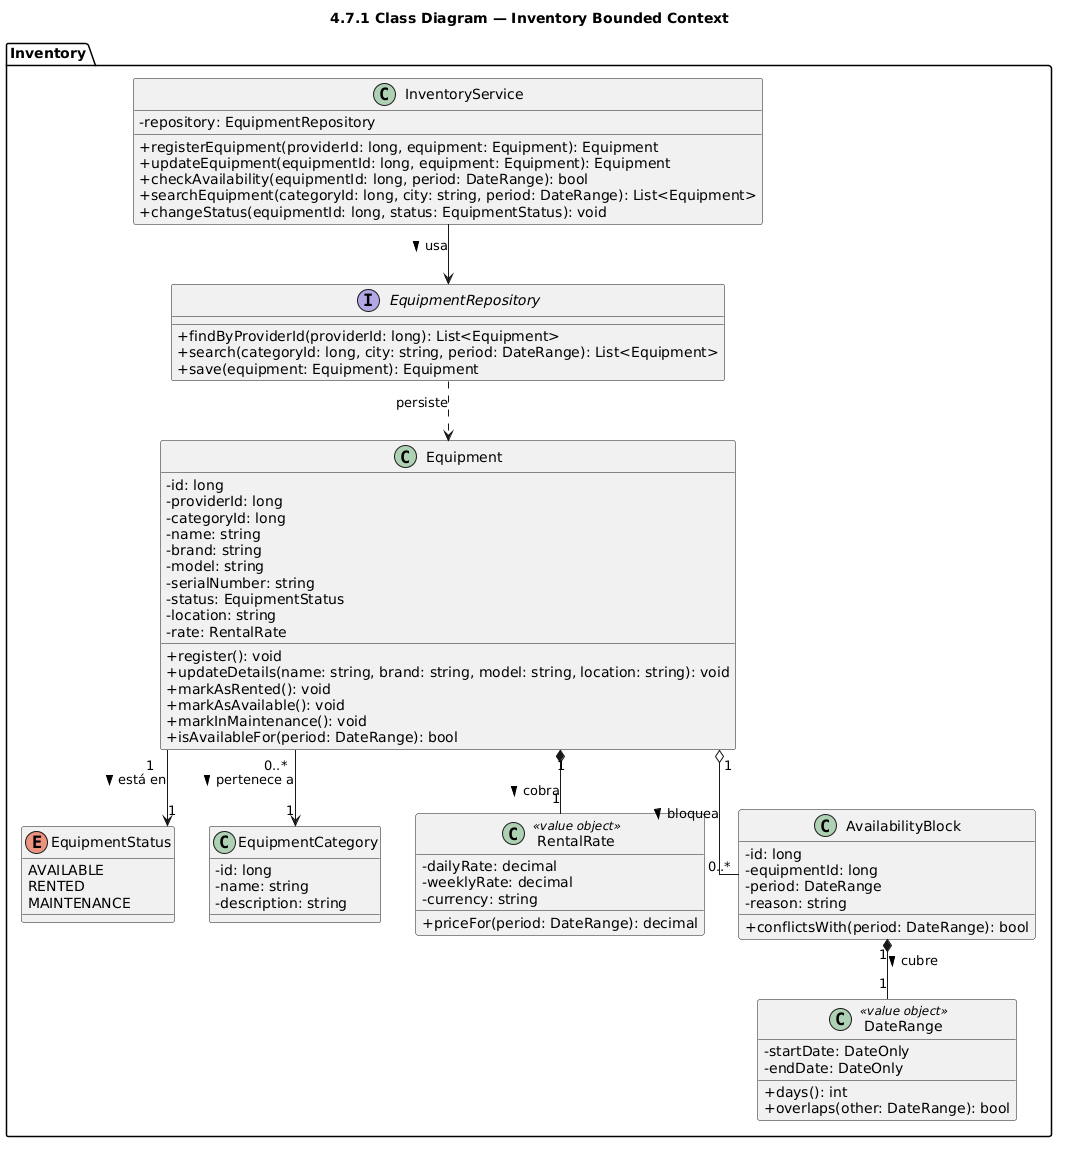

The diagram above was rendered by PlantUML. Its source (embedded in the PNG):
@startuml
title 4.7.1 Class Diagram — Inventory Bounded Context
skinparam classAttributeIconSize 0
skinparam linetype ortho

package "Inventory" {
  enum EquipmentStatus {
    AVAILABLE
    RENTED
    MAINTENANCE
  }

  class EquipmentCategory {
    - id: long
    - name: string
    - description: string
  }

  class Equipment {
    - id: long
    - providerId: long
    - categoryId: long
    - name: string
    - brand: string
    - model: string
    - serialNumber: string
    - status: EquipmentStatus
    - location: string
    - rate: RentalRate
    + register(): void
    + updateDetails(name: string, brand: string, model: string, location: string): void
    + markAsRented(): void
    + markAsAvailable(): void
    + markInMaintenance(): void
    + isAvailableFor(period: DateRange): bool
  }

  class RentalRate <<value object>> {
    - dailyRate: decimal
    - weeklyRate: decimal
    - currency: string
    + priceFor(period: DateRange): decimal
  }

  class DateRange <<value object>> {
    - startDate: DateOnly
    - endDate: DateOnly
    + days(): int
    + overlaps(other: DateRange): bool
  }

  class AvailabilityBlock {
    - id: long
    - equipmentId: long
    - period: DateRange
    - reason: string
    + conflictsWith(period: DateRange): bool
  }

  interface EquipmentRepository {
    + findByProviderId(providerId: long): List<Equipment>
    + search(categoryId: long, city: string, period: DateRange): List<Equipment>
    + save(equipment: Equipment): Equipment
  }

  class InventoryService {
    - repository: EquipmentRepository
    + registerEquipment(providerId: long, equipment: Equipment): Equipment
    + updateEquipment(equipmentId: long, equipment: Equipment): Equipment
    + checkAvailability(equipmentId: long, period: DateRange): bool
    + searchEquipment(categoryId: long, city: string, period: DateRange): List<Equipment>
    + changeStatus(equipmentId: long, status: EquipmentStatus): void
  }
}

Equipment "0..*" --> "1" EquipmentCategory : pertenece a >
Equipment "1" --> "1" EquipmentStatus : está en >
Equipment "1" *-- "1" RentalRate : cobra >
Equipment "1" o-- "0..*" AvailabilityBlock : bloquea >
AvailabilityBlock "1" *-- "1" DateRange : cubre >
InventoryService --> EquipmentRepository : usa >
EquipmentRepository ..> Equipment : persiste
@enduml